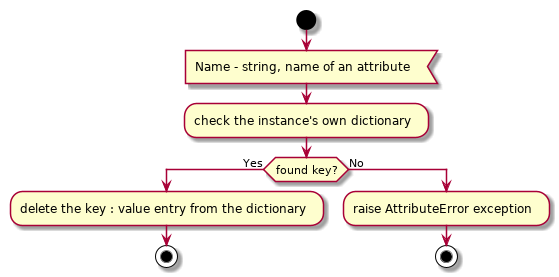

The diagram above was rendered by PlantUML. Its source (embedded in the PNG):
@startuml standard_instance_delattr

start

:Name - string, name of an attribute<

:check the instance's own dictionary;

if (found key?) then (Yes)
    :delete the key : value entry from the dictionary;
    
    stop
else (No)
    :raise AttributeError exception;
    
    stop
endif

@enduml